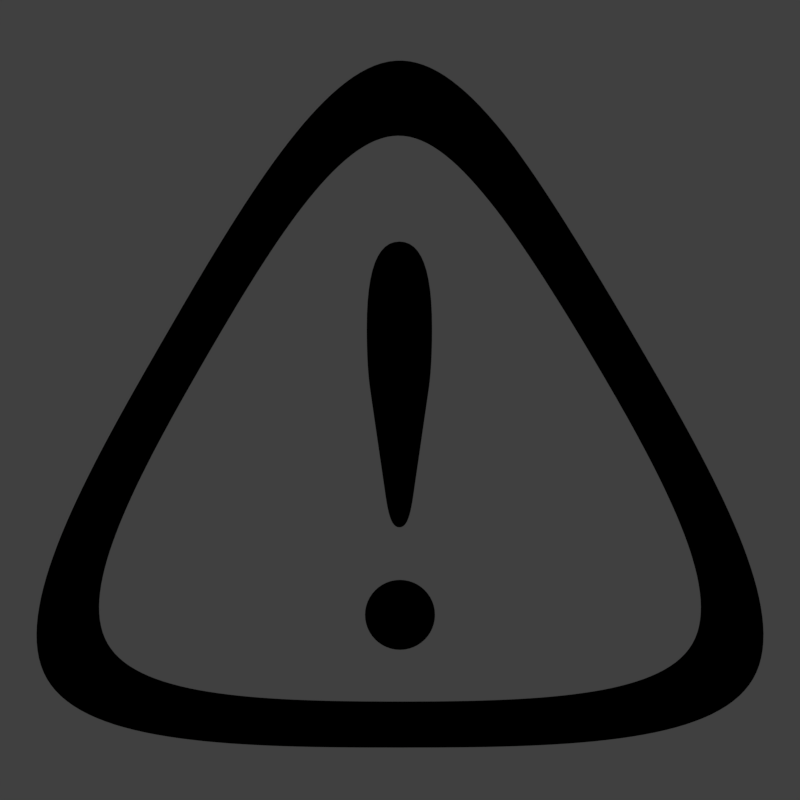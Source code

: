 # Source: attention.blend  (saved by Blender 2.79.0; exported with 4.5.12 LTS)
import bpy
from mathutils import Matrix  # noqa: F401  (used for matrix-valued properties, if any)

bpy.ops.wm.read_factory_settings(use_empty=True)
scene = bpy.context.scene
scene.name = 'Scene'

# ---- collections
col_collection_1 = bpy.data.collections.new('Collection 1'); scene.collection.children.link(col_collection_1)

# ---- materials (node trees are filled in below, after node groups)
mat_dark = bpy.data.materials.new('dark')
mat_dark.alpha_threshold = 0.0
mat_dark.roughness = 0.5

# ---- material node trees
mat_dark.use_nodes = True; mat_dark.node_tree.nodes.clear()
_N = mat_dark.node_tree.nodes; _L = mat_dark.node_tree.links
n0 = _N.new('ShaderNodeOutputMaterial'); n0.name = 'Material Output'; n0.location = (300, 300)
n1 = _N.new('ShaderNodeEmission'); n1.name = 'Emission'; n1.location = (10, 300)
n1.inputs[0].default_value = (0.0, 0.0, 0.0, 1.0)
_L.new(n1.outputs[0], n0.inputs[0])
n0.is_active_output = True

# ---- world
world_world = bpy.data.worlds.new('World'); scene.world = world_world
world_world.color = (0.05088, 0.05088, 0.05088)
world_world.use_sun_shadow = False
world_world.sun_shadow_jitter_overblur = 0.0
world_world.cycles.sampling_method = 'MANUAL'

# ---- cameras
cam_camera = bpy.data.cameras.new('Camera')
cam_camera.clip_end = 100.0
cam_camera.lens = 35.0
cam_camera.sensor_width = 32.0
cam_camera.sensor_height = 18.0
cam_camera.ortho_scale = 7.314
cam_camera.dof.focus_distance = 0.0

# ---- lights
light_lamp = bpy.data.lights.new('Lamp', 'POINT')
light_lamp.transmission_factor = 0.0
light_lamp.cutoff_distance = 30.0
light_lamp.energy = 100.0
light_lamp.shadow_buffer_clip_start = 1.001
light_lamp.shadow_soft_size = 0.1
light_lamp.shadow_maximum_resolution = 0.006
light_lamp.use_absolute_resolution = True

# ---- meshes
me_circle_001 = bpy.data.meshes.new('Circle.001')
me_circle_001.from_pydata([(-0.4551, 0.14, -1.082e-08), (-0.4672, 0.1184, -1.035e-08), (-0.4792, 0.09685, -1.059e-08), (-0.4909, 0.07543, -1.082e-08), (-0.5024, 0.05415, -1.082e-08), (-0.4303, 0.1835, -1.129e-08), (-0.4428, 0.1617, -1.082e-08), (-0.5348, -0.008633, -1.059e-08), (-0.5449, -0.02913, -1.361e-08), (-0.5545, -0.04937, -1.082e-08), (-0.5135, 0.03303, -1.105e-08), (-0.5244, 0.01209, -1.082e-08), (-0.5637, -0.06934, -1.222e-08), (-0.5724, -0.089, -1.175e-08), (-0.5805, -0.1083, -1.175e-08), (-0.588, -0.1273, -1.175e-08), (-0.5949, -0.146, -1.222e-08), (-0.6012, -0.1642, -1.175e-08), (-0.6068, -0.1821, -1.431e-08), (-0.6116, -0.1995, -9.888e-09), (-0.6157, -0.2164, -1.082e-08), (-0.6189, -0.2329, -1.152e-08), (-0.6214, -0.2488, -1.175e-08), (-0.6229, -0.2643, -1.198e-08), (-0.6235, -0.2792, -1.082e-08), (-0.6232, -0.2936, -1.035e-08), (-0.6218, -0.3073, -1.175e-08), (-0.6195, -0.3205, -1.082e-08), (-0.616, -0.333, -9.423e-09), (-0.5909, -0.3766, -9.423e-09), (-0.6115, -0.3449, -1.082e-08), (-0.6058, -0.3562, -1.082e-08), (-0.5989, -0.3667, -1.082e-08), (-0.5347, -0.417, -1.082e-08), (-0.548, -0.41, -1.059e-08), (-0.5602, -0.4026, -1.035e-08), (-0.5715, -0.3945, -1.082e-08), (-0.5817, -0.3859, -1.082e-08), (-0.4372, -0.4482, -1.082e-08), (-0.4555, -0.4441, -1.361e-08), (-0.4729, -0.4396, -1.059e-08), (-0.4897, -0.4347, -1.082e-08), (-0.5056, -0.4292, -1.105e-08), (-0.5206, -0.4234, -1.082e-08), (-0.2662, 0.4578, -1.129e-08), (-0.2788, 0.4382, -1.222e-08), (-0.2915, 0.4182, -1.175e-08), (-0.3041, 0.3979, -9.423e-09), (-0.3168, 0.3772, -1.175e-08), (-0.3295, 0.3563, -1.035e-08), (-0.3421, 0.3352, -1.129e-08), (-0.3548, 0.3138, -1.222e-08), (-0.3674, 0.2923, -1.175e-08), (-0.38, 0.2706, -1.268e-08), (-0.3926, 0.2489, -1.082e-08), (-0.4052, 0.2271, -1.222e-08), (-0.4178, 0.2053, -1.082e-08), (-0.3987, -0.4552, -1.175e-08), (-0.4183, -0.4519, -1.222e-08), (-0.2693, -0.4685, -9.888e-09), (-0.2921, -0.467, -1.431e-08), (-0.3144, -0.4652, -1.175e-08), (-0.3363, -0.4632, -1.222e-08), (-0.3577, -0.4608, -1.175e-08), (-0.3785, -0.4582, -1.175e-08), (-0.1165, 0.647, -1.222e-08), (-0.07992, 0.676, -1.198e-08), (-0.09209, 0.6673, -1.175e-08), (-0.1043, 0.6576, -1.175e-08), (-0.1659, 0.5953, -1.455e-08), (-0.1783, 0.5804, -1.408e-08), (-0.1908, 0.5647, -1.082e-08), (-0.1288, 0.6354, -1.175e-08), (-0.1411, 0.6229, -1.175e-08), (-0.1535, 0.6095, -1.315e-08), (-0.241, 0.4956, -1.129e-08), (-0.2536, 0.4769, -1.129e-08), (-0.2033, 0.5484, -1.175e-08), (-0.2158, 0.5314, -9.888e-09), (-0.2284, 0.5138, -1.035e-08), (-0.1255, -0.4735, -1.035e-08), (-0.1007, -0.4738, -1.175e-08), (-0.1501, -0.4731, -1.082e-08), (-0.1745, -0.4725, -1.198e-08), (-0.1987, -0.4718, -1.175e-08), (-0.2226, -0.4709, -1.152e-08), (-0.2461, -0.4698, -1.082e-08), (0.0634, 0.6853, -1.035e-08), (0.05405, 0.6901, -1.181e-08), (0.05151, 0.6914, -1.169e-08), (0.03965, 0.6962, -1.198e-08), (0.01595, 0.7024, -1.175e-08), (0.0278, 0.6999, -1.175e-08), (0.004092, 0.7036, -1.082e-08), (-0.01972, 0.702, -1.268e-08), (-0.007794, 0.7034, -1.222e-08), (-0.04368, 0.6952, -1.21e-08), (-0.03168, 0.6992, -1.012e-08), (-0.05252, 0.6913, -1.175e-08), (-0.0678, 0.6835, -1.175e-08), (-0.05572, 0.6899, -1.175e-08), (0.04992, -0.4741, -1.129e-08), (0.02479, -0.4741, -1.082e-08), (-0.0003792, -0.4742, -1.222e-08), (-0.02554, -0.4741, -1.082e-08), (-0.05067, -0.4741, -9.423e-09), (-0.07573, -0.474, -1.082e-08), (0.08735, 0.6698, -1.129e-08), (0.07533, 0.6781, -1.222e-08), (0.137, 0.6252, -1.175e-08), (0.1243, 0.6381, -1.07e-08), (0.1212, 0.641, -1.175e-08), (0.09948, 0.6603, -1.175e-08), (0.1118, 0.6498, -1.129e-08), (0.1502, 0.6109, -1.082e-08), (0.164, 0.595, -1.175e-08), (0.1692, 0.5887, -1.152e-08), (0.1788, 0.577, -1.035e-08), (0.196, 0.5548, -9.423e-09), (0.1738, -0.4725, -1.082e-08), (0.1979, -0.4718, -1.082e-08), (0.1494, -0.4731, -1.059e-08), (0.1247, -0.4735, -1.035e-08), (0.09993, -0.4738, -1.082e-08), (0.07497, -0.474, -1.082e-08), (0.2033, 0.5446, -1.035e-08), (0.2207, 0.5201, -1.129e-08), (0.2304, 0.506, -1.152e-08), (0.2497, 0.4771, -1.175e-08), (0.2356, 0.4983, -1.175e-08), (0.2631, 0.4565, -1.129e-08), (0.2761, 0.4363, -9.19e-09), (0.2793, 0.4313, -1.193e-08), (0.2889, 0.416, -1.152e-08), (0.3015, 0.3959, -1.175e-08), (0.3139, 0.3758, -1.082e-08), (0.3262, 0.3557, -1.268e-08), (0.3384, 0.3356, -1.105e-08), (0.3137, -0.4652, -1.082e-08), (0.3356, -0.4632, -1.222e-08), (0.2913, -0.467, -1.361e-08), (0.2686, -0.4685, -1.059e-08), (0.2454, -0.4698, -1.082e-08), (0.2218, -0.4709, -1.105e-08), (0.348, 0.3197, -1.181e-08), (0.3505, 0.3154, -1.169e-08), (0.3627, 0.2952, -1.222e-08), (0.3747, 0.2749, -1.175e-08), (0.3988, 0.2341, -1.082e-08), (0.4108, 0.2136, -1.222e-08), (0.4228, 0.193, -1.268e-08), (0.3868, 0.2545, -1.175e-08), (0.4468, 0.1517, -1.21e-08), (0.4554, 0.1365, -1.175e-08), (0.4348, 0.1724, -9.656e-09), (0.4586, 0.131, -1.175e-08), (0.4703, 0.1102, -1.198e-08), (0.4818, 0.08957, -1.152e-08), (0.4722, -0.4396, -9.888e-09), (0.4889, -0.4347, -1.082e-08), (0.3777, -0.4582, -1.175e-08), (0.3569, -0.4608, -1.175e-08), (0.4365, -0.4482, -1.175e-08), (0.4175, -0.4519, -1.222e-08), (0.398, -0.4552, -1.175e-08), (0.4547, -0.4441, -1.431e-08), (0.5151, 0.02798, -1.175e-08), (0.5256, 0.007684, -1.175e-08), (0.5358, -0.01246, -1.175e-08), (0.4931, 0.06895, -1.222e-08), (0.5043, 0.04841, -1.175e-08), (0.564, -0.07173, -1.408e-08), (0.5725, -0.09101, -1.082e-08), (0.5805, -0.11, -1.268e-08), (0.5456, -0.03243, -1.315e-08), (0.5551, -0.05219, -1.455e-08), (0.6008, -0.1651, -1.175e-08), (0.6063, -0.1827, -1.129e-08), (0.6111, -0.2, -1.129e-08), (0.5879, -0.1287, -9.888e-09), (0.5947, -0.1471, -1.035e-08), (0.6151, -0.2168, -9.888e-09), (0.6183, -0.2331, -1.175e-08), (0.6207, -0.249, -1.268e-08), (0.6222, -0.2644, -1.175e-08), (0.6228, -0.2793, -1.175e-08), (0.6224, -0.2936, -1.175e-08), (0.6211, -0.3074, -1.222e-08), (0.6187, -0.3205, -1.129e-08), (0.6153, -0.333, -1.222e-08), (0.6107, -0.3449, -1.082e-08), (0.605, -0.3562, -1.082e-08), (0.5981, -0.3667, -1.082e-08), (0.5595, -0.4026, -1.035e-08), (0.5707, -0.3945, -1.175e-08), (0.5809, -0.3859, -1.082e-08), (0.5901, -0.3766, -9.423e-09), (0.5048, -0.4292, -1.152e-08), (0.5472, -0.41, -1.082e-08), (0.534, -0.417, -1.198e-08), (0.5198, -0.4234, -1.175e-08), (-0.3879, 0.0977, -9.888e-09), (-0.3977, 0.07985, -8.957e-09), (-0.4073, 0.06208, -1.129e-08), (-0.4167, 0.04443, -1.082e-08), (-0.3678, 0.1336, -1.082e-08), (-0.3779, 0.1156, -1.129e-08), (-0.4433, -0.00771, -9.888e-09), (-0.4516, -0.02474, -1.222e-08), (-0.4595, -0.04157, -1.129e-08), (-0.467, -0.05817, -1.035e-08), (-0.4259, 0.0269, -1.129e-08), (-0.4347, 0.00951, -1.082e-08), (-0.4741, -0.07452, -1.012e-08), (-0.4808, -0.0906, -1.059e-08), (-0.4869, -0.1064, -1.292e-08), (-0.4926, -0.1219, -1.385e-08), (-0.4978, -0.137, -1.478e-08), (-0.5024, -0.1518, -1.175e-08), (-0.5064, -0.1663, -1.315e-08), (-0.5097, -0.1803, -1.175e-08), (-0.5124, -0.194, -1.175e-08), (-0.5144, -0.2072, -1.268e-08), (-0.5157, -0.22, -1.175e-08), (-0.5162, -0.2324, -1.129e-08), (-0.5159, -0.2442, -1.175e-08), (-0.5148, -0.2556, -1.268e-08), (-0.5128, -0.2665, -1.222e-08), (-0.51, -0.2769, -1.315e-08), (-0.4892, -0.3129, -1.082e-08), (-0.4816, -0.3205, -1.222e-08), (-0.5062, -0.2867, -1.129e-08), (-0.5015, -0.296, -1.082e-08), (-0.4958, -0.3047, -1.129e-08), (-0.4186, -0.3564, -1.222e-08), (-0.4311, -0.3515, -1.082e-08), (-0.4428, -0.3462, -1.222e-08), (-0.4537, -0.3405, -1.268e-08), (-0.4639, -0.3343, -1.175e-08), (-0.4732, -0.3277, -1.268e-08), (-0.3771, -0.3688, -1.105e-08), (-0.3916, -0.365, -1.222e-08), (-0.4054, -0.3609, -1.082e-08), (-0.221, 0.3777, -1.268e-08), (-0.2316, 0.3616, -1.035e-08), (-0.2422, 0.3452, -9.888e-09), (-0.2528, 0.3284, -1.175e-08), (-0.2634, 0.3114, -1.315e-08), (-0.274, 0.2942, -1.222e-08), (-0.2845, 0.2768, -1.315e-08), (-0.295, 0.2591, -1.129e-08), (-0.3055, 0.2414, -1.035e-08), (-0.316, 0.2235, -1.175e-08), (-0.3265, 0.2056, -1.222e-08), (-0.3369, 0.1876, -1.082e-08), (-0.3472, 0.1696, -1.268e-08), (-0.3575, 0.1516, -1.222e-08), (-0.296, -0.383, -1.198e-08), (-0.3133, -0.3807, -1.059e-08), (-0.33, -0.3782, -1.129e-08), (-0.2602, -0.3868, -1.245e-08), (-0.2783, -0.385, -1.152e-08), (-0.3463, -0.3754, -1.385e-08), (-0.362, -0.3723, -1.478e-08), (-0.2228, -0.3897, -1.035e-08), (-0.2416, -0.3884, -1.175e-08), (-0.08501, 0.5406, -1.059e-08), (-0.07474, 0.5483, -1.105e-08), (-0.1368, 0.4904, -1.129e-08), (-0.1472, 0.4782, -1.129e-08), (-0.0953, 0.5321, -1.035e-08), (-0.1056, 0.5228, -9.888e-09), (-0.116, 0.5127, -1.035e-08), (-0.1264, 0.5019, -1.175e-08), (-0.1999, 0.4088, -1.175e-08), (-0.1577, 0.4655, -1.361e-08), (-0.1682, 0.4521, -1.268e-08), (-0.1788, 0.4382, -1.129e-08), (-0.1893, 0.4237, -1.222e-08), (-0.2105, 0.3935, -1.315e-08), (-0.2035, -0.3909, -9.423e-09), (-0.1841, -0.3919, -1.082e-08), (-0.1643, -0.3927, -1.035e-08), (-0.08323, -0.3947, -9.423e-09), (-0.1037, -0.3944, -8.957e-09), (-0.1241, -0.394, -1.129e-08), (-0.1443, -0.3934, -1.175e-08), (0.04628, 0.5617, -9.888e-09), (0.05636, 0.556, -9.888e-09), (0.0308, 0.5684, -1.041e-08), (0.03624, 0.5664, -1.012e-08), (0.02623, 0.5701, -1.053e-08), (0.006221, 0.5743, -1.059e-08), (0.01622, 0.5728, -1.129e-08), (-0.01383, 0.5741, -9.888e-09), (-0.003793, 0.5748, -1.455e-08), (-0.02391, 0.5724, -8.491e-09), (-0.04414, 0.5657, -9.19e-09), (-0.03401, 0.5695, -1.035e-08), (-0.05431, 0.5608, -1.187e-08), (-0.06393, 0.5554, -1.069e-08), (-0.06451, 0.555, -1.07e-08), (0.0204, -0.3952, -1.268e-08), (0.04116, -0.3951, -1.222e-08), (-0.0003792, -0.3952, -1.082e-08), (-0.02116, -0.3952, -1.222e-08), (-0.04192, -0.3951, -1.035e-08), (-0.06262, -0.395, -1.082e-08), (0.09757, 0.5238, -1.385e-08), (0.08708, 0.5332, -1.059e-08), (0.07674, 0.5417, -1.082e-08), (0.06651, 0.5493, -1.035e-08), (0.1024, 0.5191, -1.111e-08), (0.1082, 0.5134, -1.117e-08), (0.119, 0.5021, -1.129e-08), (0.1301, 0.4898, -1.222e-08), (0.1414, 0.4766, -1.222e-08), (0.1529, 0.4626, -1.175e-08), (0.1645, 0.4479, -9.888e-09), (0.1635, -0.3927, -9.888e-09), (0.1435, -0.3934, -1.129e-08), (0.1233, -0.394, -1.268e-08), (0.103, -0.3944, -1.129e-08), (0.08248, -0.3947, -1.129e-08), (0.06186, -0.395, -8.491e-09), (0.1879, 0.4164, -1.175e-08), (0.1762, 0.4325, -1.361e-08), (0.1995, 0.4, -1.175e-08), (0.2109, 0.3835, -1.082e-08), (0.2221, 0.3669, -1.129e-08), (0.2332, 0.3502, -1.152e-08), (0.2281, 0.3578, -1.21e-08), (0.2441, 0.3335, -1.268e-08), (0.2548, 0.3167, -1.268e-08), (0.2654, 0.2999, -1.175e-08), (0.276, 0.2831, -1.175e-08), (0.2865, 0.2662, -1.175e-08), (0.2775, -0.385, -1.152e-08), (0.2594, -0.3868, -1.012e-08), (0.2409, -0.3884, -1.222e-08), (0.222, -0.3897, -9.888e-09), (0.2028, -0.3909, -1.082e-08), (0.1833, -0.3919, -9.888e-09), (0.2969, 0.2493, -1.152e-08), (0.3025, 0.24, -1.111e-08), (0.3072, 0.2323, -1.094e-08), (0.3277, 0.198, -1.082e-08), (0.3379, 0.1808, -1.129e-08), (0.3481, 0.1635, -9.888e-09), (0.3175, 0.2152, -1.059e-08), (0.3582, 0.1461, -1.082e-08), (0.3683, 0.1287, -1.129e-08), (0.3782, 0.1112, -1.035e-08), (0.3881, 0.09381, 2.391e-06), (0.3972, 0.07741, -1.138e-08), (0.3978, 0.07641, -1.149e-08), (0.4072, 0.05905, -1.629e-08), (0.3908, -0.365, -1.315e-08), (0.3763, -0.3688, -1.292e-08), (0.3612, -0.3723, -1.012e-08), (0.3455, -0.3754, -1.478e-08), (0.4047, -0.3609, -1.268e-08), (0.2952, -0.383, -1.012e-08), (0.3293, -0.3782, -1.082e-08), (0.3125, -0.3807, -1.059e-08), (0.4429, -0.009452, -1.175e-08), (0.4165, 0.04176, -1.129e-08), (0.4256, 0.02457, -1.198e-08), (0.4344, 0.007488, -1.175e-08), (0.4511, -0.02623, -1.175e-08), (0.4735, -0.0754, -1.361e-08), (0.4801, -0.09133, -1.129e-08), (0.4589, -0.04283, -1.175e-08), (0.4664, -0.05923, -1.129e-08), (0.5016, -0.1521, -1.361e-08), (0.4863, -0.107, -1.222e-08), (0.4919, -0.1223, -1.222e-08), (0.4971, -0.1374, -1.268e-08), (0.5056, -0.1665, -1.361e-08), (0.509, -0.1805, -1.315e-08), (0.5116, -0.1941, -9.888e-09), (0.5136, -0.2073, -1.129e-08), (0.5149, -0.2201, -1.361e-08), (0.5154, -0.2324, -1.082e-08), (0.5151, -0.2443, -1.175e-08), (0.514, -0.2556, -4.635e-06), (0.5121, -0.2665, -1.129e-08), (0.5092, -0.2769, -9.888e-09), (0.4951, -0.3047, -1.035e-08), (0.4884, -0.3129, -1.222e-08), (0.5055, -0.2867, -1.268e-08), (0.5008, -0.296, -1.268e-08), (0.453, -0.3405, -1.268e-08), (0.4631, -0.3343, -1.175e-08), (0.4724, -0.3277, -1.035e-08), (0.4809, -0.3205, -1.082e-08), (0.4178, -0.3564, -1.175e-08), (0.442, -0.3462, -1.175e-08), (0.4303, -0.3515, -1.175e-08)], [], [(24, 25, 26, 27, 28, 30, 31, 32, 29, 37, 36, 35, 34, 33, 43, 42, 41, 40, 39, 38, 58, 57, 64, 63, 62, 61, 60, 59, 86, 85, 84, 83, 82, 80, 81, 106, 105, 104, 103, 102, 101, 124, 123, 122, 121, 119, 120, 143, 142, 141, 140, 138, 139, 161, 160, 164, 163, 162, 165, 158, 159, 197, 200, 199, 198, 193, 194, 195, 196, 192, 191, 190, 189, 188, 187, 186, 185, 184, 183, 182, 181, 383, 384, 385, 386, 387, 390, 391, 388, 389, 395, 394, 393, 392, 397, 398, 396, 361, 357, 358, 359, 360, 363, 364, 362, 337, 338, 339, 340, 341, 342, 319, 320, 321, 322, 323, 324, 303, 302, 304, 305, 306, 307, 283, 284, 285, 286, 282, 281, 280, 264, 265, 260, 261, 257, 258, 259, 262, 263, 240, 241, 242, 234, 235, 236, 237, 238, 239, 230, 229, 233, 232, 231, 228, 227, 226, 225, 224, 20, 21, 22, 23), (20, 224, 223, 222, 221, 220, 219, 218, 217, 216, 215, 214, 213, 210, 209, 208, 207, 212, 211, 204, 203, 202, 201, 206, 205, 256, 255, 254, 253, 252, 251, 250, 249, 248, 247, 246, 245, 244, 243, 279, 274, 278, 277, 276, 275, 269, 268, 273, 272, 271, 270, 266, 267, 301, 300, 299, 297, 298, 296, 294, 295, 292, 293, 291, 289, 290, 287, 288, 311, 310, 309, 308, 312, 313, 314, 315, 316, 317, 318, 326, 325, 327, 328, 329, 331, 330, 332, 333, 334, 335, 336, 343, 344, 345, 349, 346, 347, 348, 350, 351, 352, 353, 354, 355, 356, 366, 367, 368, 365, 369, 372, 373, 370, 371, 375, 376, 377, 374, 378, 379, 380, 381, 382, 383, 181, 178, 177, 176, 180, 179, 173, 172, 171, 175, 174, 168, 167, 166, 170, 169, 157, 156, 155, 153, 152, 154, 150, 149, 148, 151, 147, 146, 145, 144, 137, 136, 135, 134, 133, 132, 131, 130, 128, 129, 127, 126, 125, 118, 117, 116, 115, 114, 109, 110, 111, 113, 112, 107, 108, 87, 88, 89, 90, 92, 91, 93, 95, 94, 97, 96, 98, 100, 99, 66, 67, 68, 65, 72, 73, 74, 69, 70, 71, 77, 78, 79, 75, 76, 44, 45, 46, 47, 48, 49, 50, 51, 52, 53, 54, 55, 56, 5, 6, 0, 1, 2, 3, 4, 10, 11, 7, 8, 9, 12, 13, 14, 15, 16, 17, 18, 19)])
me_circle_001.materials.append(mat_dark)
me_circle_001.use_remesh_preserve_volume = False
me_circle_001.use_remesh_preserve_attributes = False
me_circle_001.use_mirror_vertex_groups = False
me_circle_001.update()

# ---- curves / text
txt_text = bpy.data.curves.new('Text', 'FONT')
txt_text.dimensions = '2D'
txt_text.body = '!'
txt_text.materials.append(mat_dark)
txt_text.use_path_clamp = True
txt_text.bevel_resolution = 0
txt_text.offset_x = -0.136
txt_text.offset_y = -0.341

# ---- objects
ob_text = bpy.data.objects.new('Text', txt_text)
ob_circle_001 = bpy.data.objects.new('Circle.001', me_circle_001)
ob_lamp = bpy.data.objects.new('Lamp', light_lamp)
ob_camera = bpy.data.objects.new('Camera', cam_camera)

# ---- transforms, parenting, visibility, modifiers, constraints
ob_text.location = (0.0, -0.07833, 0.0)
ob_text.lineart.crease_threshold = 0.0
ob_circle_001.location = (0.0003792, -0.1217, 1.175e-08)
ob_circle_001.lineart.crease_threshold = 0.0
ob_lamp.location = (4.076, 1.005, 5.904)
ob_lamp.rotation_euler = (0.6503, 0.05522, 1.866)
ob_lamp.lock_rotations_4d = False
ob_lamp.empty_display_type = 'ARROWS'
ob_lamp.color = (0.0, 0.0, 0.0, 0.0)
ob_lamp.lineart.crease_threshold = 0.0
ob_camera.location = (0.0, 0.0, 1.5)
ob_camera.lock_rotations_4d = False
ob_camera.empty_display_type = 'ARROWS'
ob_camera.color = (0.0, 0.0, 0.0, 0.0)
ob_camera.display_type = 'WIRE'
ob_camera.lineart.crease_threshold = 0.0

# ---- collection membership
col_collection_1.objects.link(ob_text)
col_collection_1.objects.link(ob_circle_001)
col_collection_1.objects.link(ob_lamp)
col_collection_1.objects.link(ob_camera)

# ---- scene / render settings (as saved in the file)
scene.camera = ob_camera
scene.frame_start = 1; scene.frame_end = 250; scene.frame_set(1)
scene.render.engine = 'CYCLES'
scene.render.resolution_x = 128
scene.render.resolution_y = 128
scene.render.dither_intensity = 0.0
scene.render.film_transparent = True
scene.cycles.use_denoising = False
scene.cycles.samples = 128
scene.cycles.sampling_pattern = 'TABULATED_SOBOL'
scene.cycles.use_adaptive_sampling = False
scene.cycles.use_light_tree = False
scene.cycles.blur_glossy = 0.0
scene.cycles.sample_clamp_indirect = 0.0
scene.view_settings.view_transform = 'Standard'
bpy.context.view_layer.update()
